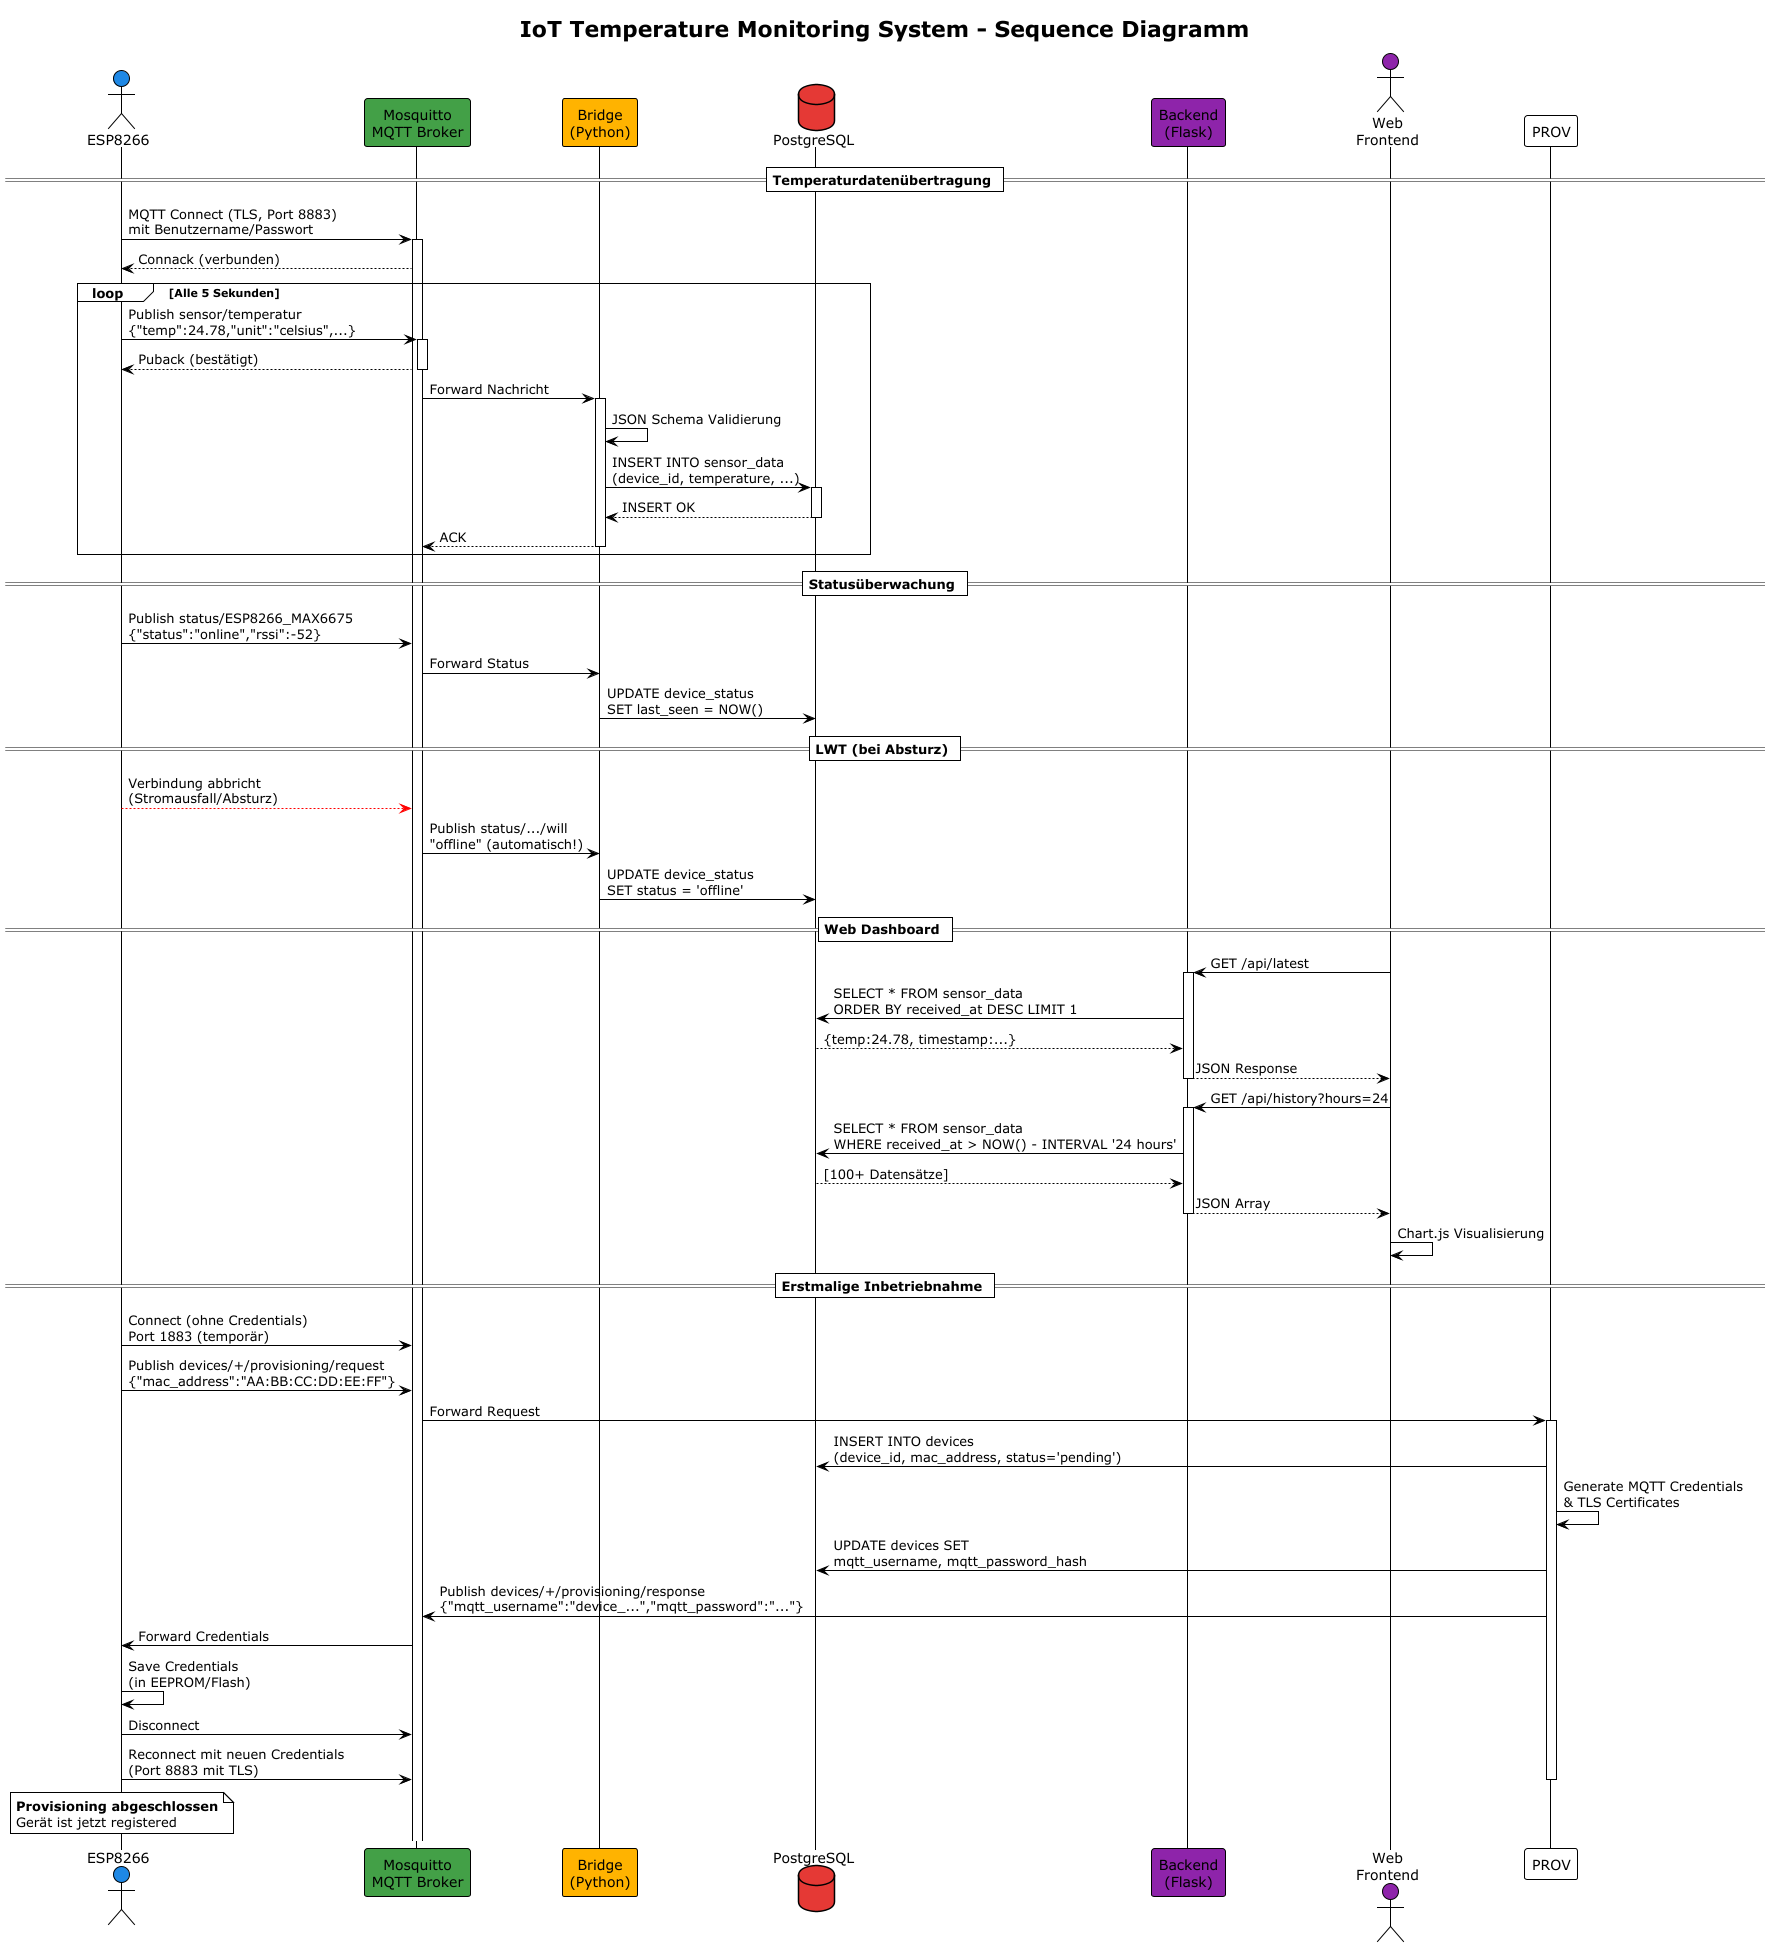

The diagram above was rendered by PlantUML. Its source (embedded in the PNG):
@startuml
!theme plain
title IoT Temperature Monitoring System - Sequence Diagramm

actor "ESP8266" as ESP #1E88E5
participant "Mosquitto\nMQTT Broker" as MQTT #43A047
participant "Bridge\n(Python)" as BRIDGE #FFB300
database "PostgreSQL" as DB #E53935
participant "Backend\n(Flask)" as API #8E24AA
actor "Web\nFrontend" as WEB #8E24AA

' === Normale Datenübertragung ===
== Temperaturdatenübertragung ==

ESP -> MQTT: MQTT Connect (TLS, Port 8883)\nmit Benutzername/Passwort
activate MQTT
MQTT --> ESP: Connack (verbunden)

loop Alle 5 Sekunden
    ESP -> MQTT: Publish sensor/temperatur\n{"temp":24.78,"unit":"celsius",...}
    activate MQTT
    MQTT --> ESP: Puback (bestätigt)
    deactivate MQTT
    
    MQTT -> BRIDGE: Forward Nachricht
    activate BRIDGE
    BRIDGE -> BRIDGE: JSON Schema Validierung
    
    BRIDGE -> DB: INSERT INTO sensor_data\n(device_id, temperature, ...)
    activate DB
    DB --> BRIDGE: INSERT OK
    deactivate DB
    
    BRIDGE --> MQTT: ACK
    deactivate BRIDGE
end

' === Status & Heartbeat ===
== Statusüberwachung ==

ESP -> MQTT: Publish status/ESP8266_MAX6675\n{"status":"online","rssi":-52}
MQTT -> BRIDGE: Forward Status
BRIDGE -> DB: UPDATE device_status\nSET last_seen = NOW()

' === Last Will & Testament ===
== LWT (bei Absturz) ==

ESP -[#red]-> MQTT: Verbindung abbricht\n(Stromausfall/Absturz)
MQTT -> BRIDGE: Publish status/.../will\n"offline" (automatisch!)
BRIDGE -> DB: UPDATE device_status\nSET status = 'offline'

' === API & Frontend ===
== Web Dashboard ==

WEB -> API: GET /api/latest
activate API
API -> DB: SELECT * FROM sensor_data\nORDER BY received_at DESC LIMIT 1
DB --> API: {temp:24.78, timestamp:...}
API --> WEB: JSON Response
deactivate API

WEB -> API: GET /api/history?hours=24
activate API
API -> DB: SELECT * FROM sensor_data\nWHERE received_at > NOW() - INTERVAL '24 hours'
DB --> API: [100+ Datensätze]
API --> WEB: JSON Array
deactivate API

WEB -> WEB: Chart.js Visualisierung

' === Provisioning (neues Gerät) ===
== Erstmalige Inbetriebnahme ==

ESP -> MQTT: Connect (ohne Credentials)\nPort 1883 (temporär)
ESP -> MQTT: Publish devices/+/provisioning/request\n{"mac_address":"AA:BB:CC:DD:EE:FF"}

MQTT -> PROV: Forward Request
activate PROV
PROV -> DB: INSERT INTO devices\n(device_id, mac_address, status='pending')
PROV -> PROV: Generate MQTT Credentials\n& TLS Certificates
PROV -> DB: UPDATE devices SET\nmqtt_username, mqtt_password_hash

PROV -> MQTT: Publish devices/+/provisioning/response\n{"mqtt_username":"device_...","mqtt_password":"..."}
MQTT -> ESP: Forward Credentials
ESP -> ESP: Save Credentials\n(in EEPROM/Flash)

ESP -> MQTT: Disconnect
ESP -> MQTT: Reconnect mit neuen Credentials\n(Port 8883 mit TLS)
deactivate PROV

note over ESP
    **Provisioning abgeschlossen**
    Gerät ist jetzt registered
end note

@enduml